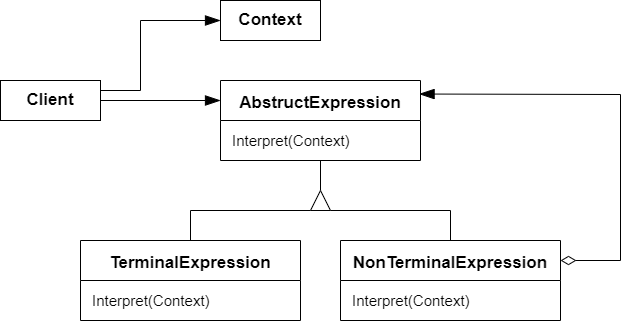

The diagram above was exported from draw.io. Its source (the exported page's mxGraphModel, read from the mxfile embedded in the PNG):
<mxGraphModel dx="228" dy="724" grid="1" gridSize="10" guides="1" tooltips="1" connect="1" arrows="1" fold="1" page="1" pageScale="1" pageWidth="1200" pageHeight="1600" math="0" shadow="0">
  <root>
    <mxCell id="0" />
    <mxCell id="1" parent="0" />
    <mxCell id="2" value="AbstructExpression" style="swimlane;startSize=40;fontSize=17;" parent="1" vertex="1">
      <mxGeometry x="320" y="120" width="200" height="80" as="geometry" />
    </mxCell>
    <mxCell id="3" value="&lt;font style=&quot;font-size: 15px&quot;&gt;Interpret(Context)&lt;br&gt;&lt;/font&gt;" style="text;html=1;align=left;verticalAlign=middle;resizable=0;points=[];autosize=1;strokeColor=none;fillColor=none;fontSize=17;" parent="2" vertex="1">
      <mxGeometry x="10" y="46" width="130" height="30" as="geometry" />
    </mxCell>
    <mxCell id="4" value="TerminalExpression" style="swimlane;startSize=40;fontSize=17;" parent="1" vertex="1">
      <mxGeometry x="180" y="280" width="220" height="80" as="geometry" />
    </mxCell>
    <mxCell id="5" value="&lt;font style=&quot;font-size: 15px&quot;&gt;Interpret(Context)&lt;br&gt;&lt;/font&gt;" style="text;html=1;align=left;verticalAlign=middle;resizable=0;points=[];autosize=1;strokeColor=none;fillColor=none;fontSize=17;" parent="4" vertex="1">
      <mxGeometry x="10" y="46" width="130" height="30" as="geometry" />
    </mxCell>
    <mxCell id="16" style="edgeStyle=none;rounded=0;html=1;exitX=1;exitY=0.25;exitDx=0;exitDy=0;entryX=0.993;entryY=0.169;entryDx=0;entryDy=0;entryPerimeter=0;fontColor=#FFFFFF;endArrow=blockThin;endFill=1;endSize=13;startArrow=diamondThin;startFill=0;startSize=13;" parent="1" source="6" target="2" edge="1">
      <mxGeometry relative="1" as="geometry">
        <Array as="points">
          <mxPoint x="720" y="300" />
          <mxPoint x="720" y="134" />
        </Array>
      </mxGeometry>
    </mxCell>
    <mxCell id="6" value="NonTerminalExpression" style="swimlane;startSize=40;fontSize=17;" parent="1" vertex="1">
      <mxGeometry x="440" y="280" width="220" height="80" as="geometry" />
    </mxCell>
    <mxCell id="7" value="&lt;font style=&quot;font-size: 15px&quot;&gt;Interpret(Context)&lt;br&gt;&lt;/font&gt;" style="text;html=1;align=left;verticalAlign=middle;resizable=0;points=[];autosize=1;strokeColor=none;fillColor=none;fontSize=17;" parent="6" vertex="1">
      <mxGeometry x="10" y="46" width="130" height="30" as="geometry" />
    </mxCell>
    <mxCell id="9" style="edgeStyle=none;html=1;exitX=1;exitY=0.5;exitDx=0;exitDy=0;entryX=0.5;entryY=1;entryDx=0;entryDy=0;endArrow=none;endFill=0;" parent="1" source="8" target="2" edge="1">
      <mxGeometry relative="1" as="geometry" />
    </mxCell>
    <mxCell id="10" style="edgeStyle=none;html=1;exitX=0;exitY=0.5;exitDx=0;exitDy=0;entryX=0.5;entryY=0;entryDx=0;entryDy=0;endArrow=none;endFill=0;rounded=0;" parent="1" source="8" target="6" edge="1">
      <mxGeometry relative="1" as="geometry">
        <Array as="points">
          <mxPoint x="550" y="250" />
        </Array>
      </mxGeometry>
    </mxCell>
    <mxCell id="11" style="edgeStyle=none;rounded=0;html=1;exitX=0;exitY=0.5;exitDx=0;exitDy=0;entryX=0.5;entryY=0;entryDx=0;entryDy=0;endArrow=none;endFill=0;" parent="1" source="8" target="4" edge="1">
      <mxGeometry relative="1" as="geometry">
        <Array as="points">
          <mxPoint x="290" y="250" />
        </Array>
      </mxGeometry>
    </mxCell>
    <mxCell id="8" value="" style="triangle;whiteSpace=wrap;html=1;direction=north;" parent="1" vertex="1">
      <mxGeometry x="410" y="230" width="20" height="20" as="geometry" />
    </mxCell>
    <mxCell id="13" style="edgeStyle=none;rounded=0;html=1;exitX=1;exitY=0.5;exitDx=0;exitDy=0;entryX=0;entryY=0.25;entryDx=0;entryDy=0;fontColor=#FFFFFF;endArrow=blockThin;endFill=1;endSize=13;" parent="1" source="12" target="2" edge="1">
      <mxGeometry relative="1" as="geometry" />
    </mxCell>
    <mxCell id="15" style="edgeStyle=none;rounded=0;html=1;exitX=1;exitY=0.25;exitDx=0;exitDy=0;entryX=0;entryY=0.5;entryDx=0;entryDy=0;fontColor=#FFFFFF;endArrow=blockThin;endFill=1;endSize=13;" parent="1" source="12" target="14" edge="1">
      <mxGeometry relative="1" as="geometry">
        <Array as="points">
          <mxPoint x="240" y="130" />
          <mxPoint x="240" y="60" />
        </Array>
      </mxGeometry>
    </mxCell>
    <mxCell id="12" value="&lt;font style=&quot;font-size: 17px&quot;&gt;&lt;b&gt;Client&lt;/b&gt;&lt;/font&gt;" style="rounded=0;whiteSpace=wrap;html=1;fontSize=15;shadow=0;" parent="1" vertex="1">
      <mxGeometry x="100" y="120" width="100" height="40" as="geometry" />
    </mxCell>
    <mxCell id="14" value="&lt;font style=&quot;font-size: 17px&quot;&gt;&lt;b&gt;Context&lt;/b&gt;&lt;/font&gt;" style="rounded=0;whiteSpace=wrap;html=1;fontSize=15;shadow=0;" parent="1" vertex="1">
      <mxGeometry x="320" y="40" width="100" height="40" as="geometry" />
    </mxCell>
  </root>
</mxGraphModel>